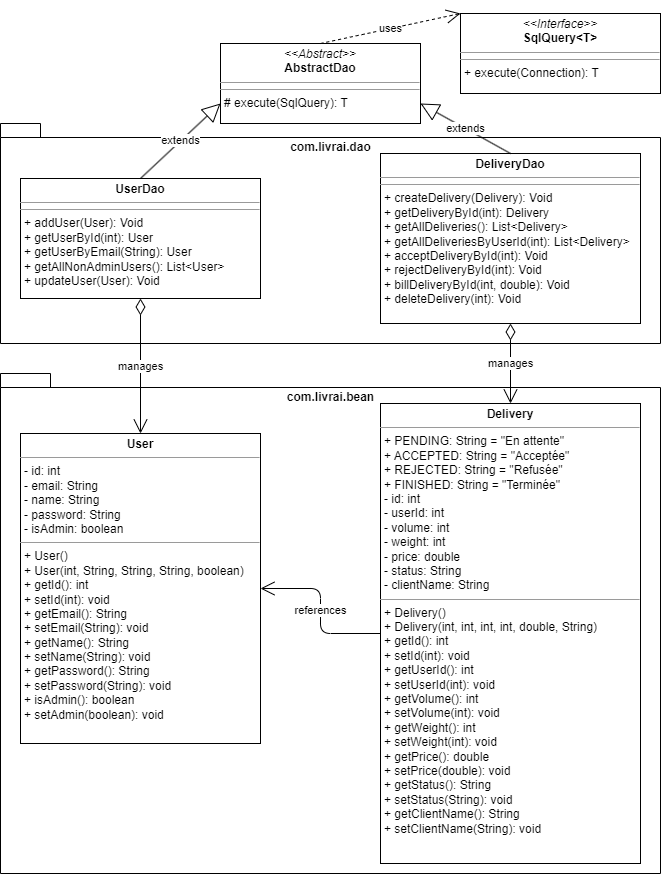

The diagram above was exported from draw.io. Its source (the exported page's mxGraphModel, read from the mxfile embedded in the PNG):
<mxGraphModel dx="444" dy="200" grid="1" gridSize="10" guides="1" tooltips="1" connect="1" arrows="1" fold="1" page="1" pageScale="1" pageWidth="827" pageHeight="1169" math="0" shadow="0">
  <root>
    <mxCell id="WIyWlLk6GJQsqaUBKTNV-0" />
    <mxCell id="WIyWlLk6GJQsqaUBKTNV-1" parent="WIyWlLk6GJQsqaUBKTNV-0" />
    <mxCell id="EmnwZ5WZmF4bjRi8Sd0c-59" value="com.livrai.dao" style="shape=folder;fontStyle=1;spacingTop=10;tabWidth=40;tabHeight=14;tabPosition=left;html=1;verticalAlign=top;" parent="WIyWlLk6GJQsqaUBKTNV-1" vertex="1">
      <mxGeometry x="70" y="140" width="660" height="220" as="geometry" />
    </mxCell>
    <mxCell id="EmnwZ5WZmF4bjRi8Sd0c-58" value="com.livrai.bean" style="shape=folder;fontStyle=1;spacingTop=10;tabWidth=40;tabHeight=14;tabPosition=left;html=1;verticalAlign=top;" parent="WIyWlLk6GJQsqaUBKTNV-1" vertex="1">
      <mxGeometry x="70" y="390" width="660" height="500" as="geometry" />
    </mxCell>
    <mxCell id="EmnwZ5WZmF4bjRi8Sd0c-46" value="&lt;p style=&quot;margin:0px;margin-top:4px;text-align:center;&quot;&gt;&lt;i&gt;&amp;lt;&amp;lt;Interface&amp;gt;&amp;gt;&lt;/i&gt;&lt;br&gt;&lt;b&gt;SqlQuery&amp;lt;T&amp;gt;&lt;/b&gt;&lt;/p&gt;&lt;hr size=&quot;1&quot;&gt;&lt;p style=&quot;margin:0px;margin-left:4px;&quot;&gt;&lt;/p&gt;&lt;hr size=&quot;1&quot;&gt;&lt;p style=&quot;margin:0px;margin-left:4px;&quot;&gt;+ execute(Connection): T&lt;/p&gt;" style="verticalAlign=top;align=left;overflow=fill;fontSize=12;fontFamily=Helvetica;html=1;" parent="WIyWlLk6GJQsqaUBKTNV-1" vertex="1">
      <mxGeometry x="530" y="30" width="200" height="80" as="geometry" />
    </mxCell>
    <mxCell id="EmnwZ5WZmF4bjRi8Sd0c-47" value="&lt;p style=&quot;margin:0px;margin-top:4px;text-align:center;&quot;&gt;&lt;i&gt;&amp;lt;&amp;lt;Abstract&amp;gt;&amp;gt;&lt;/i&gt;&lt;br&gt;&lt;b&gt;AbstractDao&lt;/b&gt;&lt;/p&gt;&lt;hr size=&quot;1&quot;&gt;&lt;p style=&quot;margin:0px;margin-left:4px;&quot;&gt;&lt;/p&gt;&lt;hr size=&quot;1&quot;&gt;&lt;p style=&quot;margin:0px;margin-left:4px;&quot;&gt;# execute(SqlQuery&lt;T&gt;): T&lt;/p&gt;" style="verticalAlign=top;align=left;overflow=fill;fontSize=12;fontFamily=Helvetica;html=1;" parent="WIyWlLk6GJQsqaUBKTNV-1" vertex="1">
      <mxGeometry x="290" y="60" width="200" height="80" as="geometry" />
    </mxCell>
    <mxCell id="EmnwZ5WZmF4bjRi8Sd0c-48" value="&lt;p style=&quot;margin:0px;margin-top:4px;text-align:center;&quot;&gt;&lt;b&gt;User&lt;/b&gt;&lt;/p&gt;&lt;hr size=&quot;1&quot;&gt;&lt;p style=&quot;margin:0px;margin-left:4px;&quot;&gt;- id: int&lt;br&gt;- email: String&lt;br&gt;- name: String&lt;br&gt;- password: String&lt;br&gt;- isAdmin: boolean&lt;/p&gt;&lt;hr size=&quot;1&quot;&gt;&lt;p style=&quot;margin:0px;margin-left:4px;&quot;&gt;+ User()&lt;br&gt;+ User(int, String, String, String, boolean)&lt;br&gt;+ getId(): int&lt;br&gt;+ setId(int): void&lt;br&gt;+ getEmail(): String&lt;br&gt;+ setEmail(String): void&lt;br&gt;+ getName(): String&lt;br&gt;+ setName(String): void&lt;br&gt;+ getPassword(): String&lt;br&gt;+ setPassword(String): void&lt;br&gt;+ isAdmin(): boolean&lt;br&gt;+ setAdmin(boolean): void&lt;/p&gt;" style="verticalAlign=top;align=left;overflow=fill;fontSize=12;fontFamily=Helvetica;html=1;" parent="WIyWlLk6GJQsqaUBKTNV-1" vertex="1">
      <mxGeometry x="90" y="450" width="240" height="310" as="geometry" />
    </mxCell>
    <mxCell id="EmnwZ5WZmF4bjRi8Sd0c-49" value="&lt;p style=&quot;margin:0px;margin-top:4px;text-align:center;&quot;&gt;&lt;b&gt;Delivery&lt;/b&gt;&lt;/p&gt;&lt;hr size=&quot;1&quot;&gt;&lt;p style=&quot;margin:0px;margin-left:4px;&quot;&gt;+ PENDING: String = &quot;En attente&quot;&lt;br&gt;+ ACCEPTED: String = &quot;Acceptée&quot;&lt;br&gt;+ REJECTED: String = &quot;Refusée&quot;&lt;br&gt;+ FINISHED: String = &quot;Terminée&quot;&lt;br&gt;- id: int&lt;br&gt;- userId: int&lt;br&gt;- volume: int&lt;br&gt;- weight: int&lt;br&gt;- price: double&lt;br&gt;- status: String&lt;br&gt;- clientName: String&lt;/p&gt;&lt;hr size=&quot;1&quot;&gt;&lt;p style=&quot;margin:0px;margin-left:4px;&quot;&gt;+ Delivery()&lt;br&gt;+ Delivery(int, int, int, int, double, String)&lt;br&gt;+ getId(): int&lt;br&gt;+ setId(int): void&lt;br&gt;+ getUserId(): int&lt;br&gt;+ setUserId(int): void&lt;br&gt;+ getVolume(): int&lt;br&gt;+ setVolume(int): void&lt;br&gt;+ getWeight(): int&lt;br&gt;+ setWeight(int): void&lt;br&gt;+ getPrice(): double&lt;br&gt;+ setPrice(double): void&lt;br&gt;+ getStatus(): String&lt;br&gt;+ setStatus(String): void&lt;br&gt;+ getClientName(): String&lt;br&gt;+ setClientName(String): void&lt;/p&gt;" style="verticalAlign=top;align=left;overflow=fill;fontSize=12;fontFamily=Helvetica;html=1;" parent="WIyWlLk6GJQsqaUBKTNV-1" vertex="1">
      <mxGeometry x="450" y="420" width="260" height="460" as="geometry" />
    </mxCell>
    <mxCell id="EmnwZ5WZmF4bjRi8Sd0c-50" value="&lt;p style=&quot;margin:0px;margin-top:4px;text-align:center;&quot;&gt;&lt;b&gt;UserDao&lt;/b&gt;&lt;/p&gt;&lt;hr size=&quot;1&quot;&gt;&lt;p style=&quot;margin:0px;margin-left:4px;&quot;&gt;&lt;/p&gt;&lt;hr size=&quot;1&quot;&gt;&lt;p style=&quot;margin:0px;margin-left:4px;&quot;&gt;+ addUser(User): Void&lt;br&gt;+ getUserById(int): User&lt;br&gt;+ getUserByEmail(String): User&lt;br&gt;+ getAllNonAdminUsers(): List&amp;lt;User&amp;gt;&lt;br&gt;+ updateUser(User): Void&lt;/p&gt;" style="verticalAlign=top;align=left;overflow=fill;fontSize=12;fontFamily=Helvetica;html=1;" parent="WIyWlLk6GJQsqaUBKTNV-1" vertex="1">
      <mxGeometry x="90" y="195" width="240" height="120" as="geometry" />
    </mxCell>
    <mxCell id="EmnwZ5WZmF4bjRi8Sd0c-51" value="&lt;p style=&quot;margin:0px;margin-top:4px;text-align:center;&quot;&gt;&lt;b&gt;DeliveryDao&lt;/b&gt;&lt;/p&gt;&lt;hr size=&quot;1&quot;&gt;&lt;p style=&quot;margin:0px;margin-left:4px;&quot;&gt;&lt;/p&gt;&lt;hr size=&quot;1&quot;&gt;&lt;p style=&quot;margin:0px;margin-left:4px;&quot;&gt;+ createDelivery(Delivery): Void&lt;br&gt;+ getDeliveryById(int): Delivery&lt;br&gt;+ getAllDeliveries(): List&amp;lt;Delivery&amp;gt;&lt;br&gt;+ getAllDeliveriesByUserId(int): List&amp;lt;Delivery&amp;gt;&lt;br&gt;+ acceptDeliveryById(int): Void&lt;br&gt;+ rejectDeliveryById(int): Void&lt;br&gt;+ billDeliveryById(int, double): Void&lt;br&gt;+ deleteDelivery(int): Void&lt;/p&gt;" style="verticalAlign=top;align=left;overflow=fill;fontSize=12;fontFamily=Helvetica;html=1;" parent="WIyWlLk6GJQsqaUBKTNV-1" vertex="1">
      <mxGeometry x="450" y="170" width="260" height="170" as="geometry" />
    </mxCell>
    <mxCell id="EmnwZ5WZmF4bjRi8Sd0c-52" value="uses" style="endArrow=open;endSize=12;dashed=1;html=1;entryX=0;entryY=0;exitX=0.5;exitY=0;entryDx=0;entryDy=0;" parent="WIyWlLk6GJQsqaUBKTNV-1" source="EmnwZ5WZmF4bjRi8Sd0c-47" target="EmnwZ5WZmF4bjRi8Sd0c-46" edge="1">
      <mxGeometry width="160" relative="1" as="geometry">
        <mxPoint x="320" y="290" as="sourcePoint" />
        <mxPoint x="480" y="290" as="targetPoint" />
      </mxGeometry>
    </mxCell>
    <mxCell id="EmnwZ5WZmF4bjRi8Sd0c-53" value="extends" style="endArrow=block;endSize=16;endFill=0;html=1;entryX=0;entryY=0.75;exitX=0.5;exitY=0;exitDx=0;exitDy=0;entryDx=0;entryDy=0;" parent="WIyWlLk6GJQsqaUBKTNV-1" source="EmnwZ5WZmF4bjRi8Sd0c-50" target="EmnwZ5WZmF4bjRi8Sd0c-47" edge="1">
      <mxGeometry width="160" relative="1" as="geometry">
        <mxPoint x="320" y="390" as="sourcePoint" />
        <mxPoint x="480" y="390" as="targetPoint" />
      </mxGeometry>
    </mxCell>
    <mxCell id="EmnwZ5WZmF4bjRi8Sd0c-54" value="extends" style="endArrow=block;endSize=16;endFill=0;html=1;entryX=1;entryY=0.75;exitX=0.5;exitY=0;exitDx=0;exitDy=0;entryDx=0;entryDy=0;" parent="WIyWlLk6GJQsqaUBKTNV-1" source="EmnwZ5WZmF4bjRi8Sd0c-51" target="EmnwZ5WZmF4bjRi8Sd0c-47" edge="1">
      <mxGeometry width="160" relative="1" as="geometry">
        <mxPoint x="320" y="390" as="sourcePoint" />
        <mxPoint x="480" y="390" as="targetPoint" />
      </mxGeometry>
    </mxCell>
    <mxCell id="EmnwZ5WZmF4bjRi8Sd0c-55" value="manages" style="endArrow=open;html=1;endSize=12;startArrow=diamondThin;startSize=14;startFill=0;edgeStyle=orthogonalEdgeStyle;entryX=0.5;entryY=0;entryDx=0;entryDy=0;" parent="WIyWlLk6GJQsqaUBKTNV-1" source="EmnwZ5WZmF4bjRi8Sd0c-50" target="EmnwZ5WZmF4bjRi8Sd0c-48" edge="1">
      <mxGeometry relative="1" as="geometry">
        <mxPoint x="320" y="390" as="sourcePoint" />
        <mxPoint x="480" y="390" as="targetPoint" />
      </mxGeometry>
    </mxCell>
    <mxCell id="EmnwZ5WZmF4bjRi8Sd0c-56" value="manages" style="endArrow=open;html=1;endSize=12;startArrow=diamondThin;startSize=14;startFill=0;edgeStyle=orthogonalEdgeStyle;entryX=0.5;entryY=0;exitX=0.5;exitY=1;exitDx=0;exitDy=0;entryDx=0;entryDy=0;" parent="WIyWlLk6GJQsqaUBKTNV-1" source="EmnwZ5WZmF4bjRi8Sd0c-51" target="EmnwZ5WZmF4bjRi8Sd0c-49" edge="1">
      <mxGeometry relative="1" as="geometry">
        <mxPoint x="320" y="390" as="sourcePoint" />
        <mxPoint x="480" y="390" as="targetPoint" />
      </mxGeometry>
    </mxCell>
    <mxCell id="EmnwZ5WZmF4bjRi8Sd0c-57" value="references" style="endArrow=open;html=1;endSize=12;startArrow=none;startSize=14;startFill=0;edgeStyle=orthogonalEdgeStyle;exitX=0;exitY=0.5;entryX=1;entryY=0.5;" parent="WIyWlLk6GJQsqaUBKTNV-1" source="EmnwZ5WZmF4bjRi8Sd0c-49" target="EmnwZ5WZmF4bjRi8Sd0c-48" edge="1">
      <mxGeometry relative="1" as="geometry">
        <mxPoint x="320" y="390" as="sourcePoint" />
        <mxPoint x="480" y="390" as="targetPoint" />
      </mxGeometry>
    </mxCell>
  </root>
</mxGraphModel>